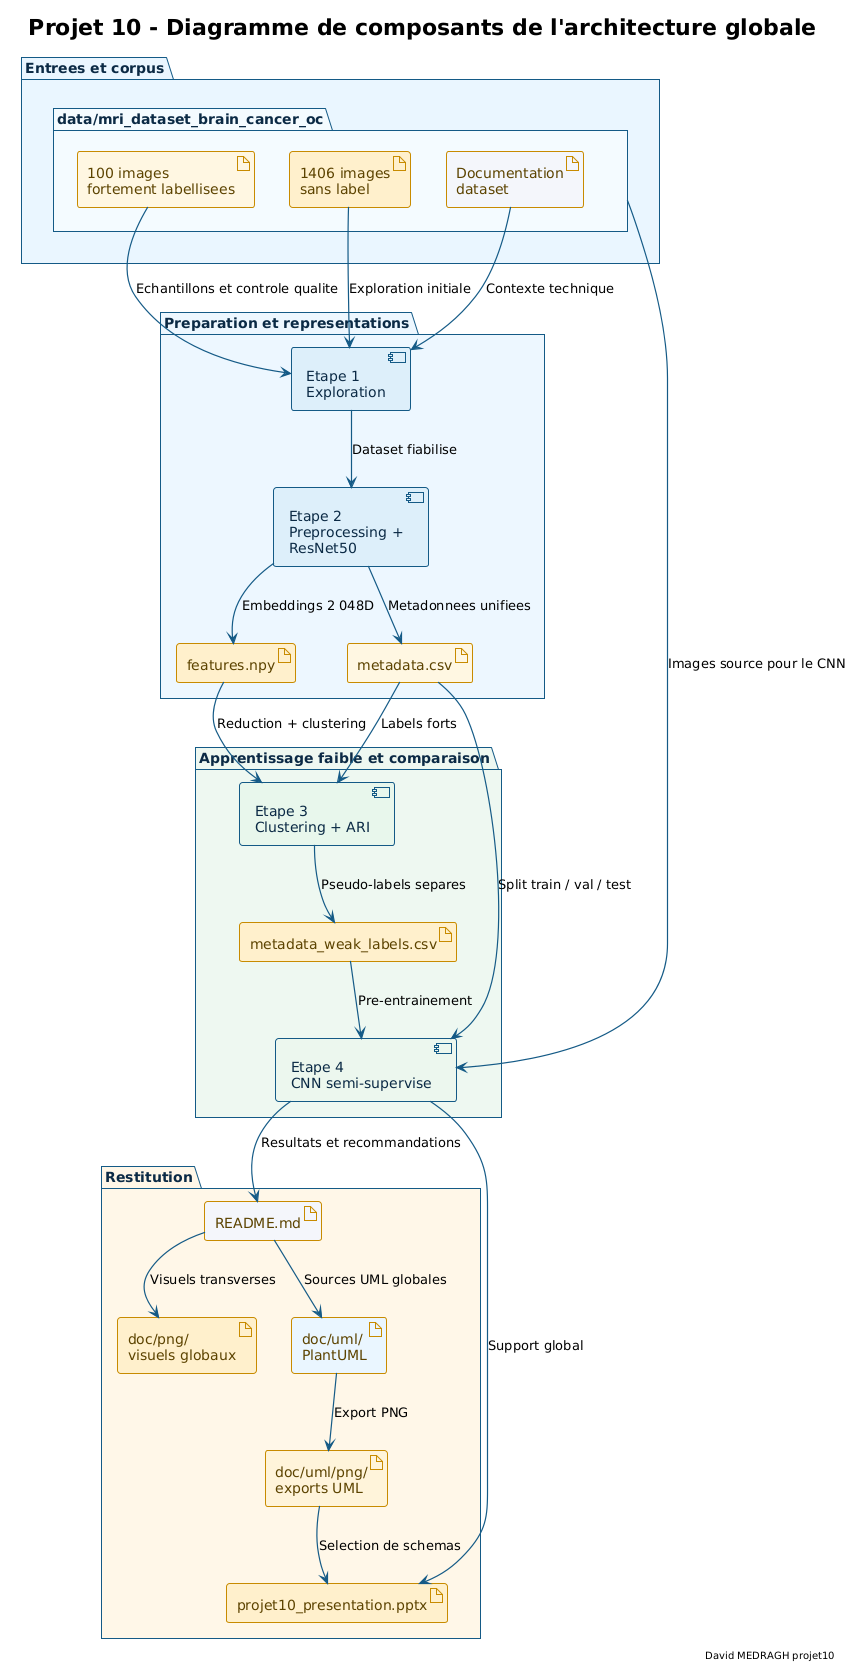

The diagram above was rendered by PlantUML. Its source (embedded in the PNG):
@startuml projet10_diagramme_composants_architecture_globale
!theme plain

skinparam style strictuml
skinparam backgroundColor #FFFFFF
skinparam defaultFontName "DejaVu Sans"
skinparam shadowing false
skinparam ArrowColor #145A86
skinparam ArrowThickness 1.2
skinparam package {
  BackgroundColor #F7FBFD
  BorderColor #145A86
  FontColor #0B2A45
}
skinparam folder {
  BackgroundColor #EEF7FB
  BorderColor #145A86
  FontColor #0B2A45
}
skinparam node {
  BackgroundColor #F2F8FC
  BorderColor #145A86
  FontColor #0B2A45
}
skinparam component {
  BackgroundColor #E8F4F8
  BorderColor #145A86
  FontColor #0B2A45
}
skinparam artifact {
  BackgroundColor #FFF7E2
  BorderColor #C88B00
  FontColor #5C4300
}

title Projet 10 - Diagramme de composants de l'architecture globale
right footer David MEDRAGH projet10

package "Entrees et corpus" #EAF6FF {
  folder "data/mri_dataset_brain_cancer_oc" as raw_dataset #F4FBFF {
    artifact "100 images\nfortement labellisees" as strong_imgs #FFF7E2
    artifact "1406 images\nsans label" as unlabeled_imgs #FFF0CC
    artifact "Documentation\ndataset" as ds_doc #F4F6FB
  }
}

package "Preparation et representations" #EDF7FF {
  component "Etape 1\nExploration" as step1 #DDEFFA
  component "Etape 2\nPreprocessing +\nResNet50" as step2 #DDEFFA
  artifact "features.npy" as features #FFF0CC
  artifact "metadata.csv" as metadata #FFF7E2
}

package "Apprentissage faible et comparaison" #EEF8F1 {
  component "Etape 3\nClustering + ARI" as step3 #E8F7EC
  artifact "metadata_weak_labels.csv" as weak_meta #FFF0CC
  component "Etape 4\nCNN semi-supervise" as step4 #ECF7EE
}

package "Restitution" #FFF7E8 {
  artifact "README.md" as readme #F4F6FB
  artifact "doc/png/\nvisuels globaux" as visuals #FFF0CC
  artifact "doc/uml/\nPlantUML" as uml_src #EAF6FF
  artifact "doc/uml/png/\nexports UML" as uml_png #FFF4DA
  artifact "projet10_presentation.pptx" as pptx #FFF0CC
}

strong_imgs --> step1 : Echantillons et controle qualite
unlabeled_imgs --> step1 : Exploration initiale
ds_doc --> step1 : Contexte technique
step1 --> step2 : Dataset fiabilise
step2 --> features : Embeddings 2 048D
step2 --> metadata : Metadonnees unifiees
features --> step3 : Reduction + clustering
metadata --> step3 : Labels forts
step3 --> weak_meta : Pseudo-labels separes
weak_meta --> step4 : Pre-entrainement
metadata --> step4 : Split train / val / test
raw_dataset --> step4 : Images source pour le CNN
step4 --> readme : Resultats et recommandations
step4 --> pptx : Support global
readme --> visuals : Visuels transverses
readme --> uml_src : Sources UML globales
uml_src --> uml_png : Export PNG
uml_png --> pptx : Selection de schemas

@enduml